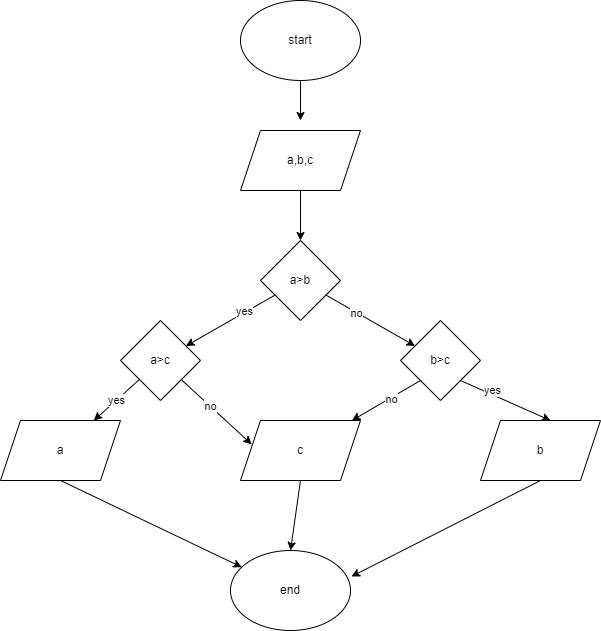

The diagram above was exported from draw.io. Its source (the exported page's mxGraphModel, read from the mxfile embedded in the PNG):
<mxGraphModel dx="1134" dy="827" grid="1" gridSize="10" guides="1" tooltips="1" connect="1" arrows="1" fold="1" page="0" pageScale="1" pageWidth="850" pageHeight="1100" math="0" shadow="0">
  <root>
    <mxCell id="0" />
    <mxCell id="1" parent="0" />
    <mxCell id="4" value="" style="edgeStyle=none;html=1;" parent="1" source="2" edge="1">
      <mxGeometry relative="1" as="geometry">
        <mxPoint x="410" y="410" as="targetPoint" />
      </mxGeometry>
    </mxCell>
    <mxCell id="2" value="start" style="ellipse;whiteSpace=wrap;html=1;" parent="1" vertex="1">
      <mxGeometry x="350" y="290" width="120" height="80" as="geometry" />
    </mxCell>
    <mxCell id="9" value="" style="edgeStyle=none;html=1;" parent="1" source="5" target="6" edge="1">
      <mxGeometry relative="1" as="geometry" />
    </mxCell>
    <mxCell id="5" value="a,b,c" style="shape=parallelogram;perimeter=parallelogramPerimeter;whiteSpace=wrap;html=1;fixedSize=1;" parent="1" vertex="1">
      <mxGeometry x="350" y="420" width="120" height="60" as="geometry" />
    </mxCell>
    <mxCell id="10" value="" style="edgeStyle=none;html=1;" parent="1" source="6" target="7" edge="1">
      <mxGeometry relative="1" as="geometry" />
    </mxCell>
    <mxCell id="15" value="yes" style="edgeLabel;html=1;align=center;verticalAlign=middle;resizable=0;points=[];" parent="10" vertex="1" connectable="0">
      <mxGeometry x="-0.3143" y="-2" relative="1" as="geometry">
        <mxPoint as="offset" />
      </mxGeometry>
    </mxCell>
    <mxCell id="13" value="" style="edgeStyle=none;html=1;" parent="1" source="6" target="12" edge="1">
      <mxGeometry relative="1" as="geometry" />
    </mxCell>
    <mxCell id="14" value="no" style="edgeLabel;html=1;align=center;verticalAlign=middle;resizable=0;points=[];" parent="13" vertex="1" connectable="0">
      <mxGeometry x="-0.32" y="-1" relative="1" as="geometry">
        <mxPoint as="offset" />
      </mxGeometry>
    </mxCell>
    <mxCell id="6" value="a&amp;gt;b" style="rhombus;whiteSpace=wrap;html=1;" parent="1" vertex="1">
      <mxGeometry x="370" y="530" width="80" height="80" as="geometry" />
    </mxCell>
    <mxCell id="11" value="yes" style="edgeStyle=none;html=1;" parent="1" source="7" target="8" edge="1">
      <mxGeometry relative="1" as="geometry" />
    </mxCell>
    <mxCell id="19" style="edgeStyle=none;html=1;entryX=0.093;entryY=0.397;entryDx=0;entryDy=0;entryPerimeter=0;" parent="1" source="7" target="16" edge="1">
      <mxGeometry relative="1" as="geometry" />
    </mxCell>
    <mxCell id="20" value="no" style="edgeLabel;html=1;align=center;verticalAlign=middle;resizable=0;points=[];" parent="19" vertex="1" connectable="0">
      <mxGeometry x="-0.1786" relative="1" as="geometry">
        <mxPoint as="offset" />
      </mxGeometry>
    </mxCell>
    <mxCell id="7" value="a&amp;gt;c" style="rhombus;whiteSpace=wrap;html=1;" parent="1" vertex="1">
      <mxGeometry x="230" y="610" width="80" height="80" as="geometry" />
    </mxCell>
    <mxCell id="27" style="edgeStyle=none;html=1;exitX=0.5;exitY=1;exitDx=0;exitDy=0;" parent="1" source="8" target="26" edge="1">
      <mxGeometry relative="1" as="geometry" />
    </mxCell>
    <mxCell id="8" value="a" style="shape=parallelogram;perimeter=parallelogramPerimeter;whiteSpace=wrap;html=1;fixedSize=1;" parent="1" vertex="1">
      <mxGeometry x="110" y="710" width="120" height="60" as="geometry" />
    </mxCell>
    <mxCell id="22" style="edgeStyle=none;html=1;exitX=1;exitY=1;exitDx=0;exitDy=0;entryX=0.583;entryY=0;entryDx=0;entryDy=0;entryPerimeter=0;" parent="1" source="12" target="21" edge="1">
      <mxGeometry relative="1" as="geometry" />
    </mxCell>
    <mxCell id="23" value="yes" style="edgeLabel;html=1;align=center;verticalAlign=middle;resizable=0;points=[];" parent="22" vertex="1" connectable="0">
      <mxGeometry x="-0.333" y="4" relative="1" as="geometry">
        <mxPoint as="offset" />
      </mxGeometry>
    </mxCell>
    <mxCell id="24" style="edgeStyle=none;html=1;exitX=0;exitY=1;exitDx=0;exitDy=0;" parent="1" source="12" target="16" edge="1">
      <mxGeometry relative="1" as="geometry" />
    </mxCell>
    <mxCell id="25" value="no" style="edgeLabel;html=1;align=center;verticalAlign=middle;resizable=0;points=[];" parent="24" vertex="1" connectable="0">
      <mxGeometry x="-0.1141" y="1" relative="1" as="geometry">
        <mxPoint as="offset" />
      </mxGeometry>
    </mxCell>
    <mxCell id="12" value="b&amp;gt;c" style="rhombus;whiteSpace=wrap;html=1;" parent="1" vertex="1">
      <mxGeometry x="510" y="610" width="80" height="80" as="geometry" />
    </mxCell>
    <mxCell id="28" style="edgeStyle=none;html=1;exitX=0.5;exitY=1;exitDx=0;exitDy=0;entryX=0.5;entryY=0;entryDx=0;entryDy=0;" parent="1" source="16" target="26" edge="1">
      <mxGeometry relative="1" as="geometry" />
    </mxCell>
    <mxCell id="16" value="c" style="shape=parallelogram;perimeter=parallelogramPerimeter;whiteSpace=wrap;html=1;fixedSize=1;" parent="1" vertex="1">
      <mxGeometry x="350" y="710" width="120" height="60" as="geometry" />
    </mxCell>
    <mxCell id="29" style="edgeStyle=none;html=1;exitX=0.5;exitY=1;exitDx=0;exitDy=0;entryX=1.008;entryY=0.325;entryDx=0;entryDy=0;entryPerimeter=0;" parent="1" source="21" target="26" edge="1">
      <mxGeometry relative="1" as="geometry" />
    </mxCell>
    <mxCell id="21" value="b" style="shape=parallelogram;perimeter=parallelogramPerimeter;whiteSpace=wrap;html=1;fixedSize=1;" parent="1" vertex="1">
      <mxGeometry x="590" y="710" width="120" height="60" as="geometry" />
    </mxCell>
    <mxCell id="26" value="end" style="ellipse;whiteSpace=wrap;html=1;" parent="1" vertex="1">
      <mxGeometry x="340" y="840" width="120" height="80" as="geometry" />
    </mxCell>
  </root>
</mxGraphModel>